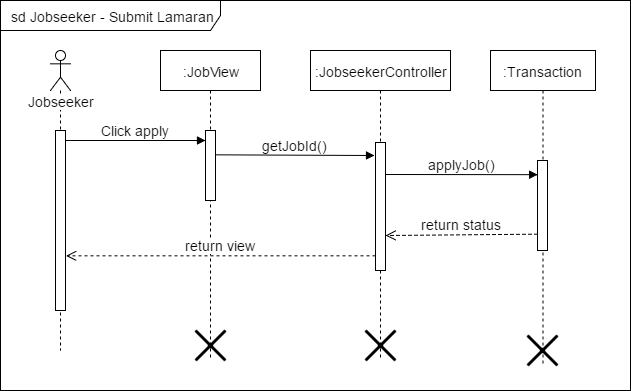

The diagram above was exported from draw.io. Its source (the exported page's mxGraphModel, read from the mxfile embedded in the PNG):
<mxGraphModel dx="1112" dy="484" grid="1" gridSize="10" guides="1" tooltips="1" connect="1" arrows="1" fold="1" page="1" pageScale="1" pageWidth="826" pageHeight="1169" math="0" shadow="0">
  <root>
    <mxCell id="0" style=";html=1;" />
    <mxCell id="1" style=";html=1;" parent="0" />
    <mxCell id="30cd74382a6e35a4-1" value="&lt;div style=&quot;text-align: left&quot;&gt;&lt;span&gt;sd&amp;nbsp;&lt;/span&gt;&lt;span&gt;Jobseeker&amp;nbsp;&lt;/span&gt;&lt;span&gt;- Submit Lamaran&lt;/span&gt;&lt;/div&gt;" style="shape=umlFrame;whiteSpace=wrap;html=1;fontSize=14;fontColor=none;width=220;height=30;" vertex="1" parent="1">
      <mxGeometry x="20" y="20" width="630" height="390" as="geometry" />
    </mxCell>
    <mxCell id="30cd74382a6e35a4-2" value="Jobseeker" style="shape=umlLifeline;participant=umlActor;perimeter=lifelinePerimeter;whiteSpace=wrap;html=1;container=1;collapsible=0;recursiveResize=0;verticalAlign=top;spacingTop=36;labelBackgroundColor=#ffffff;outlineConnect=0;fontSize=14;fontColor=none;" vertex="1" parent="1">
      <mxGeometry x="70" y="70" width="20" height="300" as="geometry" />
    </mxCell>
    <mxCell id="30cd74382a6e35a4-3" value="" style="html=1;points=[];perimeter=orthogonalPerimeter;fontSize=14;fontColor=none;" vertex="1" parent="30cd74382a6e35a4-2">
      <mxGeometry x="5" y="80" width="10" height="180" as="geometry" />
    </mxCell>
    <mxCell id="30cd74382a6e35a4-4" value=":JobView" style="shape=umlLifeline;perimeter=lifelinePerimeter;whiteSpace=wrap;html=1;container=1;collapsible=0;recursiveResize=0;outlineConnect=0;fontSize=14;fontColor=none;" vertex="1" parent="1">
      <mxGeometry x="180" y="70" width="100" height="310" as="geometry" />
    </mxCell>
    <mxCell id="30cd74382a6e35a4-5" value="" style="html=1;points=[];perimeter=orthogonalPerimeter;fontSize=14;fontColor=none;" vertex="1" parent="30cd74382a6e35a4-4">
      <mxGeometry x="45" y="80" width="10" height="70" as="geometry" />
    </mxCell>
    <mxCell id="64a8ff940711dd17-1" value="" style="shape=umlDestroy;whiteSpace=wrap;html=1;strokeWidth=3;fontSize=14;fontColor=none;" vertex="1" parent="30cd74382a6e35a4-4">
      <mxGeometry x="35" y="280" width="30" height="30" as="geometry" />
    </mxCell>
    <mxCell id="30cd74382a6e35a4-6" value=":JobseekerController" style="shape=umlLifeline;perimeter=lifelinePerimeter;whiteSpace=wrap;html=1;container=1;collapsible=0;recursiveResize=0;outlineConnect=0;fontSize=14;fontColor=none;" vertex="1" parent="1">
      <mxGeometry x="330" y="70" width="140" height="310" as="geometry" />
    </mxCell>
    <mxCell id="30cd74382a6e35a4-7" value="" style="html=1;points=[];perimeter=orthogonalPerimeter;fontSize=14;fontColor=none;" vertex="1" parent="30cd74382a6e35a4-6">
      <mxGeometry x="65" y="92" width="10" height="128" as="geometry" />
    </mxCell>
    <mxCell id="64a8ff940711dd17-2" value="" style="shape=umlDestroy;whiteSpace=wrap;html=1;strokeWidth=3;fontSize=14;fontColor=none;" vertex="1" parent="30cd74382a6e35a4-6">
      <mxGeometry x="55" y="280" width="30" height="30" as="geometry" />
    </mxCell>
    <mxCell id="30cd74382a6e35a4-8" value="Click apply" style="html=1;verticalAlign=bottom;endArrow=block;strokeColor=#000000;fontSize=14;fontColor=none;exitX=1.043;exitY=0.057;exitPerimeter=0;" edge="1" parent="1" source="30cd74382a6e35a4-3">
      <mxGeometry x="85" y="160" as="geometry">
        <mxPoint x="90" y="160" as="sourcePoint" />
        <mxPoint x="225" y="160" as="targetPoint" />
      </mxGeometry>
    </mxCell>
    <mxCell id="30cd74382a6e35a4-9" value="return view" style="html=1;verticalAlign=bottom;endArrow=open;dashed=1;endSize=8;strokeColor=#000000;fontSize=14;fontColor=none;entryX=1.05;entryY=0.661;entryPerimeter=0;" edge="1" parent="1" source="30cd74382a6e35a4-7">
      <mxGeometry x="85.5" y="274.5" as="geometry">
        <mxPoint x="85.5" y="275.33333333333337" as="targetPoint" />
        <mxPoint x="380" y="275" as="sourcePoint" />
      </mxGeometry>
    </mxCell>
    <mxCell id="30cd74382a6e35a4-10" value=":Transaction" style="shape=umlLifeline;perimeter=lifelinePerimeter;whiteSpace=wrap;html=1;container=1;collapsible=0;recursiveResize=0;outlineConnect=0;fontSize=14;fontColor=none;" vertex="1" parent="1">
      <mxGeometry x="510" y="70" width="105" height="315" as="geometry" />
    </mxCell>
    <mxCell id="30cd74382a6e35a4-11" value="" style="html=1;points=[];perimeter=orthogonalPerimeter;fontSize=14;fontColor=none;" vertex="1" parent="30cd74382a6e35a4-10">
      <mxGeometry x="47" y="110" width="10" height="90" as="geometry" />
    </mxCell>
    <mxCell id="64a8ff940711dd17-3" value="" style="shape=umlDestroy;whiteSpace=wrap;html=1;strokeWidth=3;fontSize=14;fontColor=none;" vertex="1" parent="30cd74382a6e35a4-10">
      <mxGeometry x="37" y="285" width="30" height="30" as="geometry" />
    </mxCell>
    <mxCell id="30cd74382a6e35a4-12" value="applyJob()" style="html=1;verticalAlign=bottom;endArrow=block;entryX=0;entryY=0;strokeColor=#000000;fontSize=14;fontColor=none;exitX=1.017;exitY=0.253;exitPerimeter=0;" edge="1" parent="1" source="30cd74382a6e35a4-7">
      <mxGeometry x="395" y="194.16666666666674" as="geometry">
        <mxPoint x="410" y="194" as="sourcePoint" />
        <mxPoint x="557.1666666666667" y="194.16666666666674" as="targetPoint" />
      </mxGeometry>
    </mxCell>
    <mxCell id="30cd74382a6e35a4-13" value="return status" style="html=1;verticalAlign=bottom;endArrow=open;dashed=1;endSize=8;strokeColor=#000000;fontSize=14;fontColor=none;entryX=1.044;entryY=0.724;entryPerimeter=0;" edge="1" parent="1" target="30cd74382a6e35a4-7">
      <mxGeometry x="395.5" y="253.66666666666674" as="geometry">
        <mxPoint x="410" y="254" as="targetPoint" />
        <mxPoint x="557" y="253.66666666666674" as="sourcePoint" />
      </mxGeometry>
    </mxCell>
    <mxCell id="30cd74382a6e35a4-14" value="getJobId()" style="html=1;verticalAlign=bottom;endArrow=block;entryX=-0.114;entryY=0.098;strokeColor=#000000;fontSize=14;fontColor=none;entryPerimeter=0;" edge="1" parent="1" target="30cd74382a6e35a4-7">
      <mxGeometry x="235" y="174.33333333333337" as="geometry">
        <mxPoint x="235" y="174.33333333333337" as="sourcePoint" />
        <mxPoint x="384.66666666666674" y="174.33333333333337" as="targetPoint" />
        <Array as="points" />
      </mxGeometry>
    </mxCell>
  </root>
</mxGraphModel>